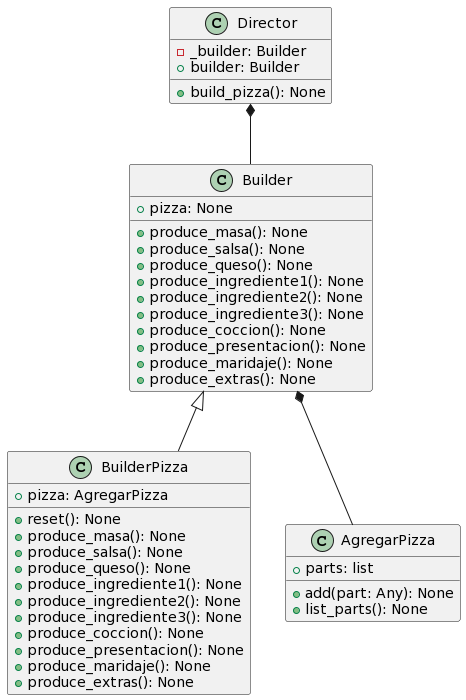

The diagram above was rendered by PlantUML. Its source (embedded in the PNG):
@startuml
class Builder {
  + pizza: None
  + produce_masa(): None
  + produce_salsa(): None
  + produce_queso(): None
  + produce_ingrediente1(): None
  + produce_ingrediente2(): None
  + produce_ingrediente3(): None
  + produce_coccion(): None
  + produce_presentacion(): None
  + produce_maridaje(): None
  + produce_extras(): None
}

class BuilderPizza {
  + reset(): None
  + pizza: AgregarPizza
  + produce_masa(): None
  + produce_salsa(): None
  + produce_queso(): None
  + produce_ingrediente1(): None
  + produce_ingrediente2(): None
  + produce_ingrediente3(): None
  + produce_coccion(): None
  + produce_presentacion(): None
  + produce_maridaje(): None
  + produce_extras(): None
}

class AgregarPizza {
  + parts: list
  + add(part: Any): None
  + list_parts(): None
}

class Director {
  - _builder: Builder
  + builder: Builder
  + build_pizza(): None
}

Builder <|-- BuilderPizza
Builder *-- AgregarPizza
Director *-- Builder
@enduml